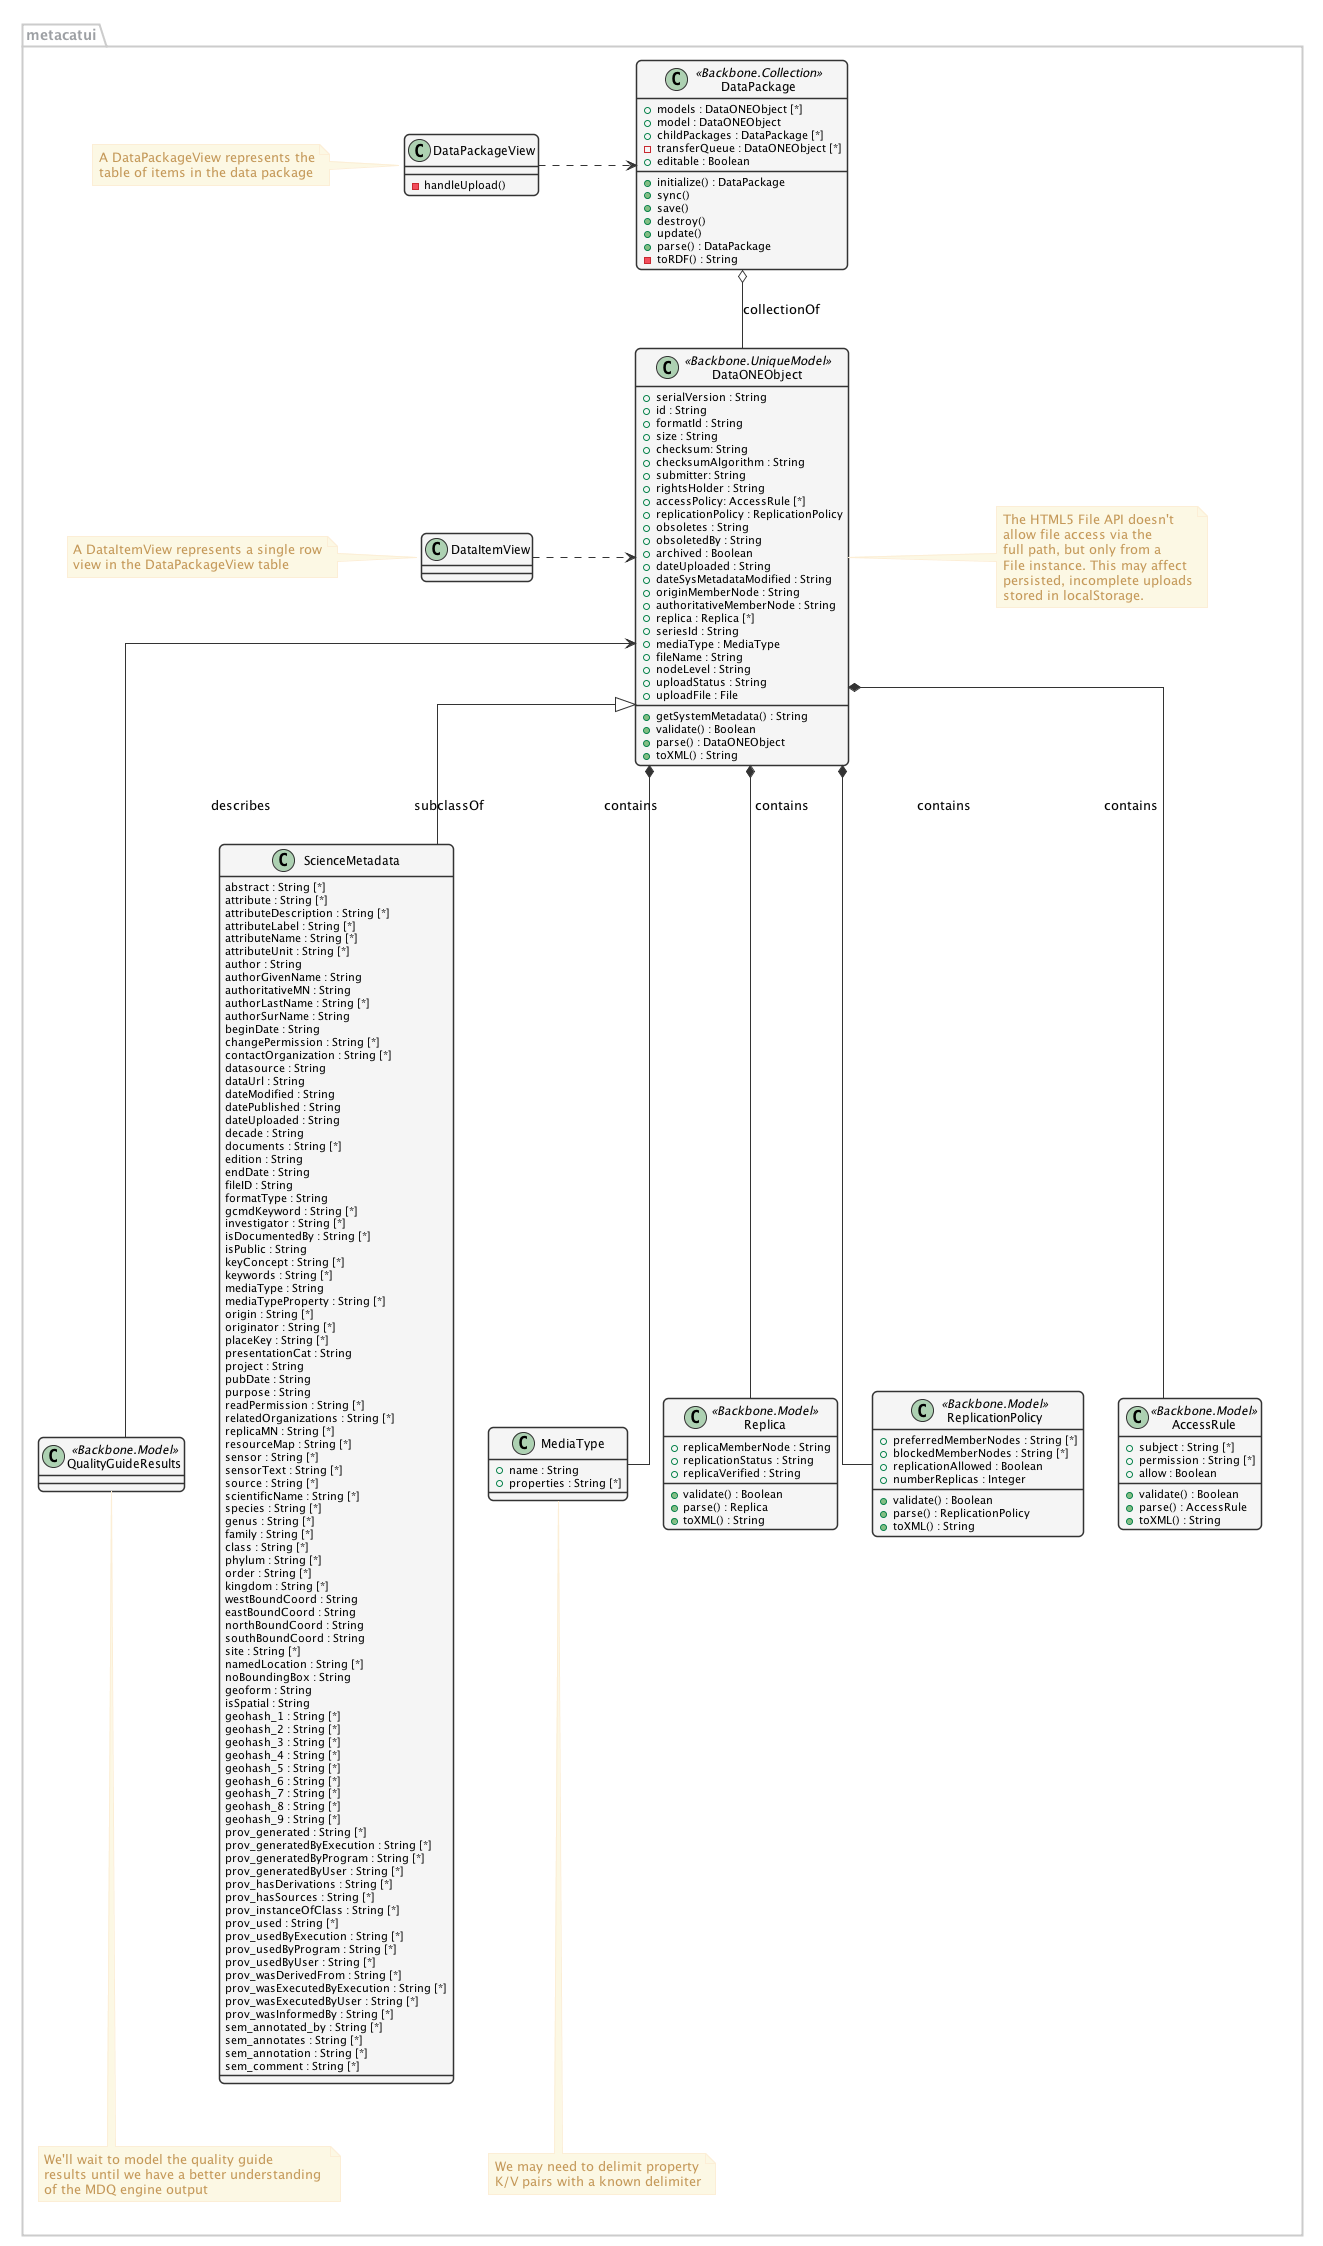

The diagram above was rendered by PlantUML. Its source (embedded in the PNG):
@startuml images/editor-design-metacatui-package.png
      ' change the default styles   
      skinparam shadowing false   
      skinparam roundcorner 10

      ' style sequences
      skinparam sequence {
      	ArrowColor #1F4260
      	LifeLineBorderColor #1F4260
      	LifeLineBackgroundColor #428BCA
      	ParticipantBorderColor #AAAAAA
      	ParticipantBackgroundColor #F5F5F5
        ActorBackgroundColor #DDDDDD
        ActorBorderColor #333333
      }
      
      ' style notes
      skinparam noteFontColor #C49858
      skinparam note {
        BackgroundColor #FCF8E4
        BorderColor #FCEED6   
      }
      
      ' style classes
      skinparam class {
        BackgroundColor #F5F5F5
        BorderColor #333333
        ArrowColor #333333   
      }   
      
      ' style packages
      skinparam packageFontColor #9DA0A4
      skinparam package {
        BorderColor #CCCCCC
      }   
         

' override the linetype
skinparam linetype ortho   

  package metacatui {
    together {
      class MediaType {
        + name : String
        + properties : String [*]
      }
    
      note bottom of MediaType
        We may need to delimit property
        K/V pairs with a known delimiter
      end note
      
      class Replica <<Backbone.Model>> {
        + replicaMemberNode : String
        + replicationStatus : String
        + replicaVerified : String
        + validate() : Boolean
        + parse() : Replica
        + toXML() : String
      }
      
      class ReplicationPolicy <<Backbone.Model>> {
        + preferredMemberNodes : String [*]
        + blockedMemberNodes : String [*]
        + replicationAllowed : Boolean
        + numberReplicas : Integer
        + validate() : Boolean
        + parse() : ReplicationPolicy
        + toXML() : String
      }
      
      class AccessRule <<Backbone.Model>> {
        + subject : String [*]
        + permission : String [*]
        + allow : Boolean
        + validate() : Boolean
        + parse() : AccessRule
        + toXML() : String
      }
      
    }
           
    class QualityGuideResults <<Backbone.Model>> {
    }
    
    note bottom
      We'll wait to model the quality guide 
      results until we have a better understanding 
      of the MDQ engine output
    end note
    
    class ScienceMetadata {
      abstract : String [*]
      attribute : String [*]
      attributeDescription : String [*]
      attributeLabel : String [*]
      attributeName : String [*]
      attributeUnit : String [*]
      author : String 
      authorGivenName : String 
      authoritativeMN : String 
      authorLastName : String [*]
      authorSurName : String 
      beginDate : String 
      changePermission : String [*]
      contactOrganization : String [*]
      datasource : String 
      dataUrl : String 
      dateModified : String 
      datePublished : String 
      dateUploaded : String 
      decade : String 
      documents : String [*]
      edition : String 
      endDate : String 
      fileID : String 
      formatType : String 
      gcmdKeyword : String [*]
      investigator : String [*]
      isDocumentedBy : String [*]
      isPublic : String 
      keyConcept : String [*]
      keywords : String [*]
      mediaType : String 
      mediaTypeProperty : String [*]
      origin : String [*]
      originator : String [*]
      placeKey : String [*]
      presentationCat : String 
      project : String 
      pubDate : String 
      purpose : String 
      readPermission : String [*]
      relatedOrganizations : String [*]
      replicaMN : String [*]
      resourceMap : String [*]
      sensor : String [*]
      sensorText : String [*]
      source : String [*]
      scientificName : String [*]
      species : String [*]
      genus : String [*]
      family : String [*]
      class : String [*]
      phylum : String [*]
      order : String [*]
      kingdom : String [*]
      westBoundCoord : String 
      eastBoundCoord : String 
      northBoundCoord : String 
      southBoundCoord : String 
      site : String [*]
      namedLocation : String [*]
      noBoundingBox : String 
      geoform : String 
      isSpatial : String 
      geohash_1 : String [*]
      geohash_2 : String [*]
      geohash_3 : String [*]
      geohash_4 : String [*]
      geohash_5 : String [*]
      geohash_6 : String [*]
      geohash_7 : String [*]
      geohash_8 : String [*]
      geohash_9 : String [*]
      prov_generated : String [*]
      prov_generatedByExecution : String [*]
      prov_generatedByProgram : String [*]
      prov_generatedByUser : String [*]
      prov_hasDerivations : String [*]
      prov_hasSources : String [*]
      prov_instanceOfClass : String [*]
      prov_used : String [*]
      prov_usedByExecution : String [*]
      prov_usedByProgram : String [*]
      prov_usedByUser : String [*]
      prov_wasDerivedFrom : String [*]
      prov_wasExecutedByExecution : String [*]
      prov_wasExecutedByUser : String [*]
      prov_wasInformedBy : String [*]
      sem_annotated_by : String [*]
      sem_annotates : String [*]
      sem_annotation : String [*]
      sem_comment : String [*]
    }
    
    class DataONEObject <<Backbone.UniqueModel>> {
      + serialVersion : String
      + id : String
      + formatId : String
      + size : String
      + checksum: String
      + checksumAlgorithm : String
      + submitter: String
      + rightsHolder : String
      + accessPolicy: AccessRule [*]
      + replicationPolicy : ReplicationPolicy
      + obsoletes : String
      + obsoletedBy : String
      + archived : Boolean
      + dateUploaded : String
      + dateSysMetadataModified : String
      + originMemberNode : String
      + authoritativeMemberNode : String
      + replica : Replica [*]
      + seriesId : String
      + mediaType : MediaType
      + fileName : String
      + nodeLevel : String
      + uploadStatus : String
      + uploadFile : File
      + getSystemMetadata() : String
      + validate() : Boolean
      + parse() : DataONEObject
      + toXML() : String
    }
    
    note right
      The HTML5 File API doesn't
      allow file access via the 
      full path, but only from a
      File instance. This may affect
      persisted, incomplete uploads
      stored in localStorage.
    end note
    
    class DataPackage <<Backbone.Collection>> {
      + models : DataONEObject [*]
      + model : DataONEObject
      + childPackages : DataPackage [*]
      - transferQueue : DataONEObject [*]
      + editable : Boolean
      + initialize() : DataPackage
      + sync()
      + save()
      + destroy()
      + update()
      + parse() : DataPackage
      - toRDF() : String
    }
    
    class DataPackageView {
      - handleUpload()
    }
    note left
      A DataPackageView represents the
      table of items in the data package
    end note
    
    class DataItemView {
    }
    note left
      A DataItemView represents a single row
      view in the DataPackageView table
    end note
  }
  
  DataPackage o-- DataONEObject : collectionOf
  DataPackage <.right. DataPackageView : listensTo
  DataONEObject <.right. DataItemView : listensTo
  DataONEObject <|-- ScienceMetadata : "subclassOf"
  DataONEObject <-- QualityGuideResults : describes
  DataONEObject *-- AccessRule : "contains"
  DataONEObject *-- ReplicationPolicy : "contains"
  DataONEObject *-- Replica : "  contains"
  DataONEObject *-- MediaType : "contains"
  

@enduml